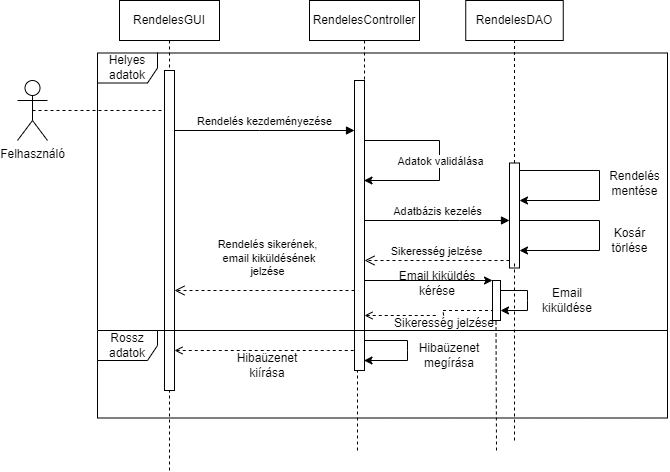

The diagram above was exported from draw.io. Its source (the exported page's mxGraphModel, read from the mxfile embedded in the PNG):
<mxGraphModel dx="1009" dy="547" grid="1" gridSize="10" guides="1" tooltips="1" connect="1" arrows="1" fold="1" page="1" pageScale="1" pageWidth="850" pageHeight="1100" math="0" shadow="0">
  <root>
    <mxCell id="0" />
    <mxCell id="1" parent="0" />
    <mxCell id="aM9ryv3xv72pqoxQDRHE-1" value="RendelesGUI" style="shape=umlLifeline;perimeter=lifelinePerimeter;whiteSpace=wrap;html=1;container=0;dropTarget=0;collapsible=0;recursiveResize=0;outlineConnect=0;portConstraint=eastwest;newEdgeStyle={&quot;edgeStyle&quot;:&quot;elbowEdgeStyle&quot;,&quot;elbow&quot;:&quot;vertical&quot;,&quot;curved&quot;:0,&quot;rounded&quot;:0};" parent="1" vertex="1">
      <mxGeometry x="162" y="50" width="100" height="390" as="geometry" />
    </mxCell>
    <mxCell id="aM9ryv3xv72pqoxQDRHE-2" value="" style="html=1;points=[];perimeter=orthogonalPerimeter;outlineConnect=0;targetShapes=umlLifeline;portConstraint=eastwest;newEdgeStyle={&quot;edgeStyle&quot;:&quot;elbowEdgeStyle&quot;,&quot;elbow&quot;:&quot;vertical&quot;,&quot;curved&quot;:0,&quot;rounded&quot;:0};" parent="aM9ryv3xv72pqoxQDRHE-1" vertex="1">
      <mxGeometry x="45" y="70" width="10" height="320" as="geometry" />
    </mxCell>
    <mxCell id="aM9ryv3xv72pqoxQDRHE-5" value="RendelesController" style="shape=umlLifeline;perimeter=lifelinePerimeter;whiteSpace=wrap;html=1;container=0;dropTarget=0;collapsible=0;recursiveResize=0;outlineConnect=0;portConstraint=eastwest;newEdgeStyle={&quot;edgeStyle&quot;:&quot;elbowEdgeStyle&quot;,&quot;elbow&quot;:&quot;vertical&quot;,&quot;curved&quot;:0,&quot;rounded&quot;:0};" parent="1" vertex="1">
      <mxGeometry x="352" y="50" width="110" height="370" as="geometry" />
    </mxCell>
    <mxCell id="aM9ryv3xv72pqoxQDRHE-6" value="" style="html=1;points=[];perimeter=orthogonalPerimeter;outlineConnect=0;targetShapes=umlLifeline;portConstraint=eastwest;newEdgeStyle={&quot;edgeStyle&quot;:&quot;elbowEdgeStyle&quot;,&quot;elbow&quot;:&quot;vertical&quot;,&quot;curved&quot;:0,&quot;rounded&quot;:0};" parent="aM9ryv3xv72pqoxQDRHE-5" vertex="1">
      <mxGeometry x="45" y="80" width="10" height="290" as="geometry" />
    </mxCell>
    <mxCell id="aM9ryv3xv72pqoxQDRHE-7" value="Rendelés kezdeményezése" style="html=1;verticalAlign=bottom;endArrow=block;edgeStyle=elbowEdgeStyle;elbow=vertical;curved=0;rounded=0;" parent="1" source="aM9ryv3xv72pqoxQDRHE-2" target="aM9ryv3xv72pqoxQDRHE-6" edge="1">
      <mxGeometry x="0.0038" relative="1" as="geometry">
        <mxPoint x="317" y="190" as="sourcePoint" />
        <Array as="points">
          <mxPoint x="302" y="180" />
        </Array>
        <mxPoint as="offset" />
      </mxGeometry>
    </mxCell>
    <mxCell id="aM9ryv3xv72pqoxQDRHE-8" value="Rendelés sikerének,&lt;br&gt;&amp;nbsp;email kiküldésének &lt;br&gt;jelzése" style="html=1;verticalAlign=bottom;endArrow=open;dashed=1;endSize=8;edgeStyle=elbowEdgeStyle;elbow=vertical;curved=0;rounded=0;" parent="1" source="aM9ryv3xv72pqoxQDRHE-6" target="aM9ryv3xv72pqoxQDRHE-2" edge="1">
      <mxGeometry x="-0.0333" y="-10" relative="1" as="geometry">
        <mxPoint x="317" y="265" as="targetPoint" />
        <Array as="points">
          <mxPoint x="312" y="340" />
        </Array>
        <mxPoint as="offset" />
      </mxGeometry>
    </mxCell>
    <mxCell id="aM9ryv3xv72pqoxQDRHE-9" value="Adatbázis kezelés" style="html=1;verticalAlign=bottom;endArrow=block;edgeStyle=elbowEdgeStyle;elbow=vertical;curved=0;rounded=0;" parent="1" source="aM9ryv3xv72pqoxQDRHE-6" target="aM9ryv3xv72pqoxQDRHE-4" edge="1">
      <mxGeometry relative="1" as="geometry">
        <mxPoint x="297" y="220" as="sourcePoint" />
        <Array as="points">
          <mxPoint x="502" y="270" />
          <mxPoint x="512" y="250" />
          <mxPoint x="472" y="300" />
          <mxPoint x="432" y="230" />
          <mxPoint x="402" y="230" />
        </Array>
      </mxGeometry>
    </mxCell>
    <mxCell id="aM9ryv3xv72pqoxQDRHE-10" value="Sikeresség jelzése" style="html=1;verticalAlign=bottom;endArrow=open;dashed=1;endSize=8;edgeStyle=elbowEdgeStyle;elbow=vertical;curved=0;rounded=0;" parent="1" source="aM9ryv3xv72pqoxQDRHE-4" target="aM9ryv3xv72pqoxQDRHE-6" edge="1">
      <mxGeometry relative="1" as="geometry">
        <mxPoint x="297" y="295" as="targetPoint" />
        <Array as="points">
          <mxPoint x="522" y="310" />
          <mxPoint x="532" y="310" />
          <mxPoint x="502" y="320" />
          <mxPoint x="442" y="280" />
          <mxPoint x="302" y="290" />
        </Array>
      </mxGeometry>
    </mxCell>
    <mxCell id="aM9ryv3xv72pqoxQDRHE-4" value="" style="html=1;points=[];perimeter=orthogonalPerimeter;outlineConnect=0;targetShapes=umlLifeline;portConstraint=eastwest;newEdgeStyle={&quot;edgeStyle&quot;:&quot;elbowEdgeStyle&quot;,&quot;elbow&quot;:&quot;vertical&quot;,&quot;curved&quot;:0,&quot;rounded&quot;:0};" parent="1" vertex="1">
      <mxGeometry x="552" y="212.5" width="10" height="105" as="geometry" />
    </mxCell>
    <mxCell id="U44qo8Q92Eo7pIpMzYUh-1" value="RendelesDAO" style="rounded=0;whiteSpace=wrap;html=1;" parent="1" vertex="1">
      <mxGeometry x="508.25" y="50" width="97.5" height="40" as="geometry" />
    </mxCell>
    <mxCell id="U44qo8Q92Eo7pIpMzYUh-2" value="" style="endArrow=none;dashed=1;html=1;rounded=0;entryX=0.5;entryY=1;entryDx=0;entryDy=0;" parent="1" source="aM9ryv3xv72pqoxQDRHE-4" target="U44qo8Q92Eo7pIpMzYUh-1" edge="1">
      <mxGeometry width="50" height="50" relative="1" as="geometry">
        <mxPoint x="332" y="260" as="sourcePoint" />
        <mxPoint x="382" y="210" as="targetPoint" />
      </mxGeometry>
    </mxCell>
    <mxCell id="U44qo8Q92Eo7pIpMzYUh-5" value="" style="endArrow=classic;html=1;rounded=0;" parent="1" source="aM9ryv3xv72pqoxQDRHE-5" target="aM9ryv3xv72pqoxQDRHE-5" edge="1">
      <mxGeometry width="50" height="50" relative="1" as="geometry">
        <mxPoint x="332" y="260" as="sourcePoint" />
        <mxPoint x="382" y="210" as="targetPoint" />
        <Array as="points">
          <mxPoint x="482" y="190" />
          <mxPoint x="482" y="230" />
        </Array>
      </mxGeometry>
    </mxCell>
    <mxCell id="U44qo8Q92Eo7pIpMzYUh-6" value="Adatok validálása" style="edgeLabel;html=1;align=center;verticalAlign=middle;resizable=0;points=[];" parent="U44qo8Q92Eo7pIpMzYUh-5" vertex="1" connectable="0">
      <mxGeometry x="-0.0721" relative="1" as="geometry">
        <mxPoint y="7" as="offset" />
      </mxGeometry>
    </mxCell>
    <mxCell id="U44qo8Q92Eo7pIpMzYUh-8" value="Rendelés&lt;br&gt;mentése" style="text;html=1;align=center;verticalAlign=middle;resizable=0;points=[];autosize=1;strokeColor=none;fillColor=none;" parent="1" vertex="1">
      <mxGeometry x="642" y="212.5" width="70" height="40" as="geometry" />
    </mxCell>
    <mxCell id="U44qo8Q92Eo7pIpMzYUh-10" value="" style="endArrow=classic;html=1;rounded=0;" parent="1" source="aM9ryv3xv72pqoxQDRHE-4" target="aM9ryv3xv72pqoxQDRHE-4" edge="1">
      <mxGeometry width="50" height="50" relative="1" as="geometry">
        <mxPoint x="572" y="270" as="sourcePoint" />
        <mxPoint x="572" y="300" as="targetPoint" />
        <Array as="points">
          <mxPoint x="642" y="270" />
          <mxPoint x="642" y="300" />
        </Array>
      </mxGeometry>
    </mxCell>
    <mxCell id="U44qo8Q92Eo7pIpMzYUh-11" value="Kosár&lt;br&gt;törlése" style="text;html=1;align=center;verticalAlign=middle;resizable=0;points=[];autosize=1;strokeColor=none;fillColor=none;" parent="1" vertex="1">
      <mxGeometry x="642" y="270" width="60" height="40" as="geometry" />
    </mxCell>
    <mxCell id="U44qo8Q92Eo7pIpMzYUh-12" value="Felhasználó" style="shape=umlActor;verticalLabelPosition=bottom;verticalAlign=top;html=1;outlineConnect=0;" parent="1" vertex="1">
      <mxGeometry x="60" y="130" width="30" height="60" as="geometry" />
    </mxCell>
    <mxCell id="U44qo8Q92Eo7pIpMzYUh-13" value="" style="endArrow=classic;html=1;rounded=0;" parent="1" source="aM9ryv3xv72pqoxQDRHE-4" target="aM9ryv3xv72pqoxQDRHE-4" edge="1">
      <mxGeometry width="50" height="50" relative="1" as="geometry">
        <mxPoint x="422" y="310" as="sourcePoint" />
        <mxPoint x="632" y="230" as="targetPoint" />
        <Array as="points">
          <mxPoint x="642" y="220" />
          <mxPoint x="642" y="250" />
        </Array>
      </mxGeometry>
    </mxCell>
    <mxCell id="U44qo8Q92Eo7pIpMzYUh-15" value="Helyes adatok" style="shape=umlFrame;whiteSpace=wrap;html=1;pointerEvents=0;" parent="1" vertex="1">
      <mxGeometry x="140" y="102.5" width="570" height="277.5" as="geometry" />
    </mxCell>
    <mxCell id="U44qo8Q92Eo7pIpMzYUh-16" value="" style="endArrow=none;dashed=1;html=1;rounded=0;exitX=0.5;exitY=0.5;exitDx=0;exitDy=0;exitPerimeter=0;" parent="1" source="U44qo8Q92Eo7pIpMzYUh-12" target="aM9ryv3xv72pqoxQDRHE-2" edge="1">
      <mxGeometry width="50" height="50" relative="1" as="geometry">
        <mxPoint x="390" y="310" as="sourcePoint" />
        <mxPoint x="440" y="260" as="targetPoint" />
      </mxGeometry>
    </mxCell>
    <mxCell id="U44qo8Q92Eo7pIpMzYUh-17" value="Rossz adatok" style="shape=umlFrame;whiteSpace=wrap;html=1;pointerEvents=0;" parent="1" vertex="1">
      <mxGeometry x="140" y="380" width="570" height="87.5" as="geometry" />
    </mxCell>
    <mxCell id="U44qo8Q92Eo7pIpMzYUh-18" value="" style="html=1;points=[];perimeter=orthogonalPerimeter;outlineConnect=0;targetShapes=umlLifeline;portConstraint=eastwest;newEdgeStyle={&quot;edgeStyle&quot;:&quot;elbowEdgeStyle&quot;,&quot;elbow&quot;:&quot;vertical&quot;,&quot;curved&quot;:0,&quot;rounded&quot;:0};" parent="1" vertex="1">
      <mxGeometry x="535" y="330" width="8" height="40" as="geometry" />
    </mxCell>
    <mxCell id="U44qo8Q92Eo7pIpMzYUh-19" value="" style="endArrow=classic;html=1;rounded=0;" parent="1" source="aM9ryv3xv72pqoxQDRHE-6" target="U44qo8Q92Eo7pIpMzYUh-18" edge="1">
      <mxGeometry width="50" height="50" relative="1" as="geometry">
        <mxPoint x="390" y="300" as="sourcePoint" />
        <mxPoint x="440" y="250" as="targetPoint" />
      </mxGeometry>
    </mxCell>
    <mxCell id="U44qo8Q92Eo7pIpMzYUh-20" value="Email kiküldés kérése" style="text;html=1;strokeColor=none;fillColor=none;align=center;verticalAlign=middle;whiteSpace=wrap;rounded=0;" parent="1" vertex="1">
      <mxGeometry x="425" y="317.5" width="110" height="30" as="geometry" />
    </mxCell>
    <mxCell id="U44qo8Q92Eo7pIpMzYUh-21" value="" style="endArrow=classic;html=1;rounded=0;" parent="1" source="U44qo8Q92Eo7pIpMzYUh-18" target="U44qo8Q92Eo7pIpMzYUh-18" edge="1">
      <mxGeometry width="50" height="50" relative="1" as="geometry">
        <mxPoint x="590" y="357.5" as="sourcePoint" />
        <mxPoint x="640" y="307.5" as="targetPoint" />
        <Array as="points">
          <mxPoint x="570" y="340" />
          <mxPoint x="570" y="350" />
          <mxPoint x="570" y="360" />
        </Array>
      </mxGeometry>
    </mxCell>
    <mxCell id="U44qo8Q92Eo7pIpMzYUh-22" value="Email kiküldése" style="text;html=1;strokeColor=none;fillColor=none;align=center;verticalAlign=middle;whiteSpace=wrap;rounded=0;" parent="1" vertex="1">
      <mxGeometry x="580" y="335" width="60" height="30" as="geometry" />
    </mxCell>
    <mxCell id="U44qo8Q92Eo7pIpMzYUh-23" value="" style="endArrow=none;dashed=1;html=1;rounded=0;startArrow=none;startFill=0;" parent="1" target="U44qo8Q92Eo7pIpMzYUh-18" edge="1">
      <mxGeometry width="50" height="50" relative="1" as="geometry">
        <mxPoint x="485.5" y="360" as="sourcePoint" />
        <mxPoint x="550" y="360" as="targetPoint" />
        <Array as="points">
          <mxPoint x="490" y="360" />
        </Array>
      </mxGeometry>
    </mxCell>
    <mxCell id="U44qo8Q92Eo7pIpMzYUh-25" value="" style="endArrow=none;dashed=1;html=1;rounded=0;startArrow=open;startFill=0;" parent="1" source="aM9ryv3xv72pqoxQDRHE-2" target="aM9ryv3xv72pqoxQDRHE-6" edge="1">
      <mxGeometry width="50" height="50" relative="1" as="geometry">
        <mxPoint x="390" y="320" as="sourcePoint" />
        <mxPoint x="390" y="400" as="targetPoint" />
        <Array as="points">
          <mxPoint x="370" y="400" />
        </Array>
      </mxGeometry>
    </mxCell>
    <mxCell id="U44qo8Q92Eo7pIpMzYUh-26" value="Hibaüzenet kiírása" style="text;html=1;strokeColor=none;fillColor=none;align=center;verticalAlign=middle;whiteSpace=wrap;rounded=0;" parent="1" vertex="1">
      <mxGeometry x="280" y="400" width="60" height="30" as="geometry" />
    </mxCell>
    <mxCell id="U44qo8Q92Eo7pIpMzYUh-27" value="" style="endArrow=classic;html=1;rounded=0;" parent="1" source="aM9ryv3xv72pqoxQDRHE-5" target="aM9ryv3xv72pqoxQDRHE-5" edge="1">
      <mxGeometry width="50" height="50" relative="1" as="geometry">
        <mxPoint x="390" y="320" as="sourcePoint" />
        <mxPoint x="440" y="270" as="targetPoint" />
        <Array as="points">
          <mxPoint x="450" y="390" />
          <mxPoint x="450" y="400" />
          <mxPoint x="450" y="410" />
        </Array>
      </mxGeometry>
    </mxCell>
    <mxCell id="U44qo8Q92Eo7pIpMzYUh-28" value="Hibaüzenet megírása" style="text;html=1;strokeColor=none;fillColor=none;align=center;verticalAlign=middle;whiteSpace=wrap;rounded=0;" parent="1" vertex="1">
      <mxGeometry x="462" y="390" width="60" height="30" as="geometry" />
    </mxCell>
    <mxCell id="DwtpQ6WXASS_rtdNq3YQ-1" value="" style="endArrow=none;dashed=1;html=1;rounded=0;" parent="1" edge="1">
      <mxGeometry width="50" height="50" relative="1" as="geometry">
        <mxPoint x="212" y="520" as="sourcePoint" />
        <mxPoint x="212" y="440" as="targetPoint" />
      </mxGeometry>
    </mxCell>
    <mxCell id="DwtpQ6WXASS_rtdNq3YQ-2" value="" style="endArrow=none;dashed=1;html=1;rounded=0;" parent="1" edge="1">
      <mxGeometry width="50" height="50" relative="1" as="geometry">
        <mxPoint x="400" y="500" as="sourcePoint" />
        <mxPoint x="400" y="420" as="targetPoint" />
      </mxGeometry>
    </mxCell>
    <mxCell id="DwtpQ6WXASS_rtdNq3YQ-3" value="" style="endArrow=none;dashed=1;html=1;rounded=0;" parent="1" edge="1">
      <mxGeometry width="50" height="50" relative="1" as="geometry">
        <mxPoint x="539" y="500" as="sourcePoint" />
        <mxPoint x="538.5" y="370" as="targetPoint" />
      </mxGeometry>
    </mxCell>
    <mxCell id="DwtpQ6WXASS_rtdNq3YQ-4" value="" style="endArrow=none;dashed=1;html=1;rounded=0;" parent="1" edge="1">
      <mxGeometry width="50" height="50" relative="1" as="geometry">
        <mxPoint x="557" y="490" as="sourcePoint" />
        <mxPoint x="557" y="310" as="targetPoint" />
      </mxGeometry>
    </mxCell>
    <mxCell id="tvOMlf85tMX0WhfplowO-2" value="" style="endArrow=none;dashed=1;html=1;rounded=0;startArrow=none;startFill=0;" parent="1" source="tvOMlf85tMX0WhfplowO-3" edge="1">
      <mxGeometry width="50" height="50" relative="1" as="geometry">
        <mxPoint x="407" y="360" as="sourcePoint" />
        <mxPoint x="485.5" y="360" as="targetPoint" />
        <Array as="points" />
      </mxGeometry>
    </mxCell>
    <mxCell id="tvOMlf85tMX0WhfplowO-4" value="" style="endArrow=none;dashed=1;html=1;rounded=0;startArrow=open;startFill=0;" parent="1" source="aM9ryv3xv72pqoxQDRHE-6" target="tvOMlf85tMX0WhfplowO-3" edge="1">
      <mxGeometry width="50" height="50" relative="1" as="geometry">
        <mxPoint x="407" y="360" as="sourcePoint" />
        <mxPoint x="485.5" y="360" as="targetPoint" />
        <Array as="points" />
      </mxGeometry>
    </mxCell>
    <mxCell id="tvOMlf85tMX0WhfplowO-3" value="Sikeresség jelzése" style="text;html=1;strokeColor=none;fillColor=none;align=center;verticalAlign=middle;whiteSpace=wrap;rounded=0;" parent="1" vertex="1">
      <mxGeometry x="422" y="365" width="130" height="15" as="geometry" />
    </mxCell>
  </root>
</mxGraphModel>